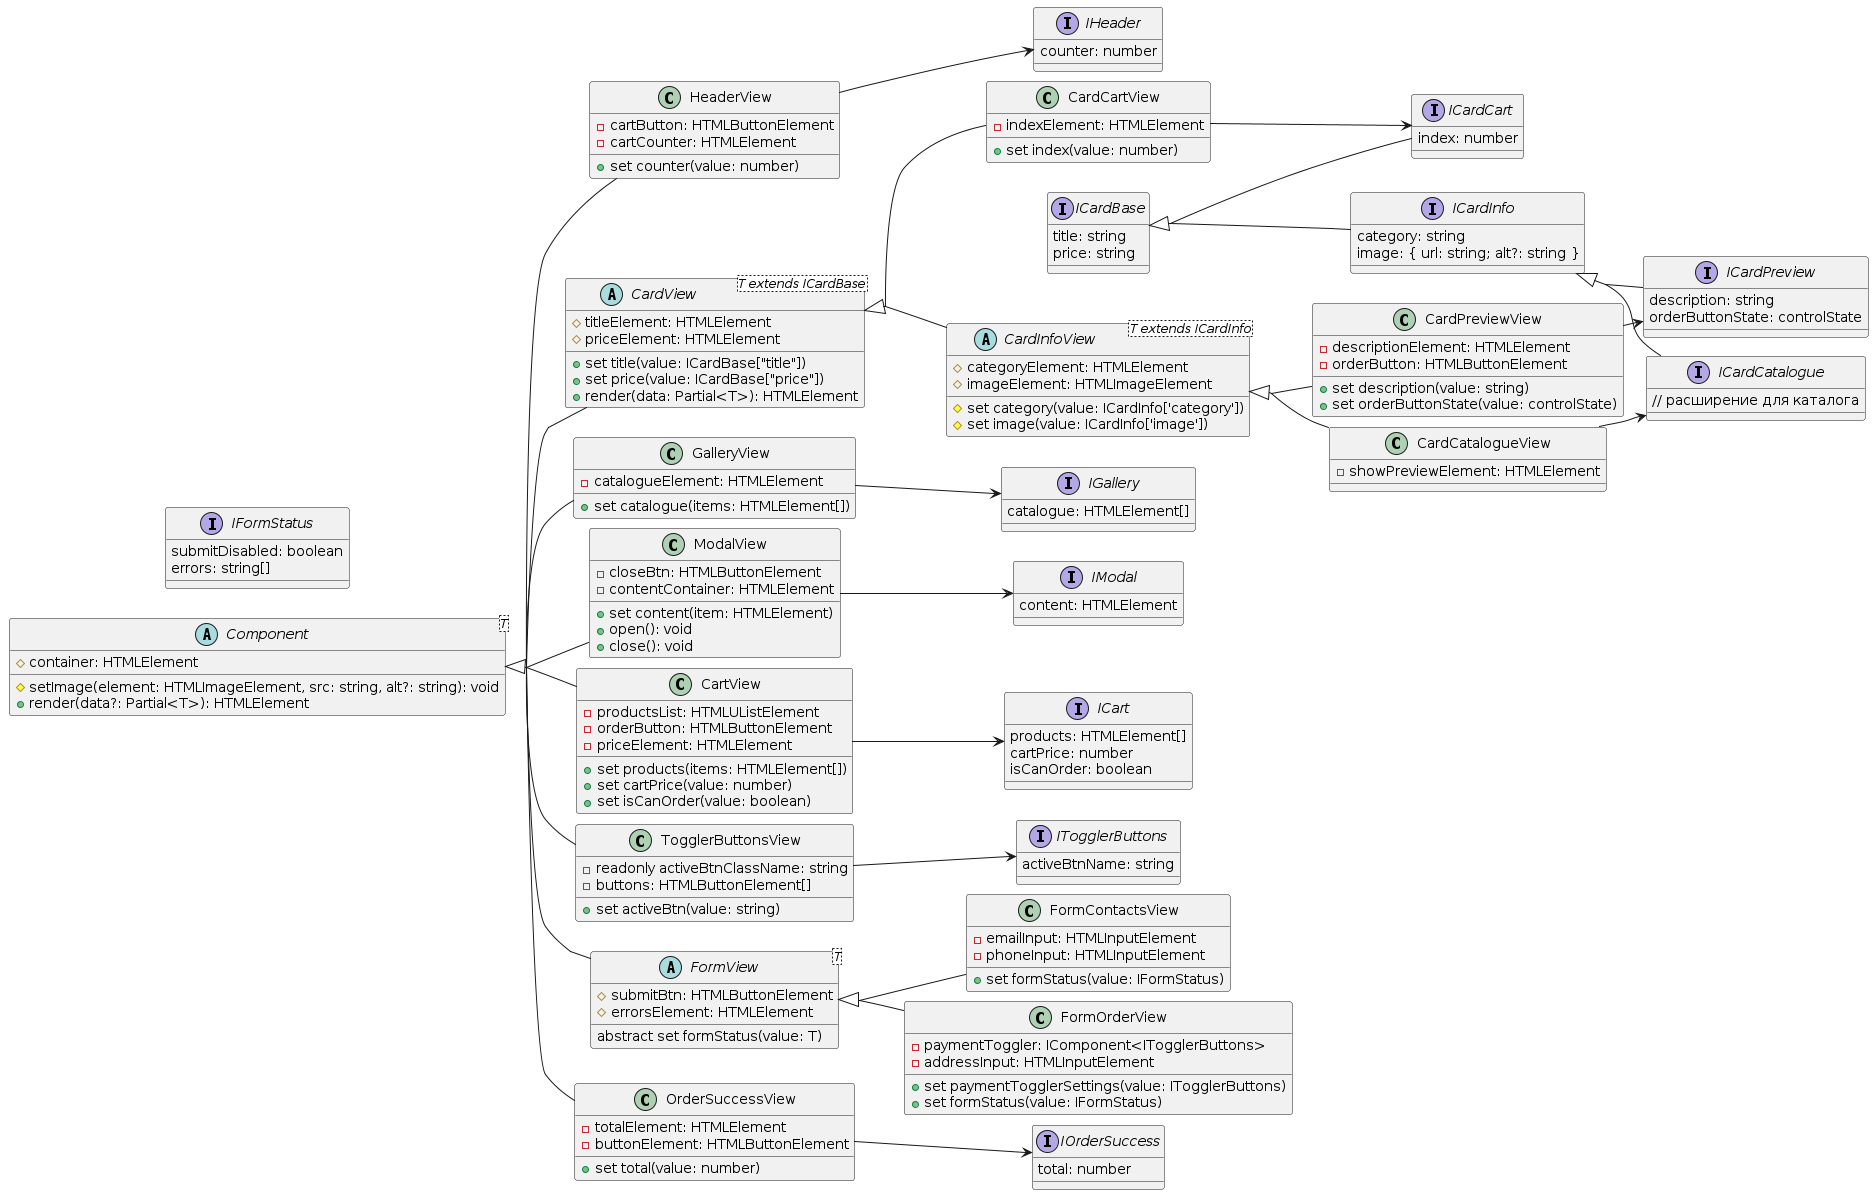

The diagram above was rendered by PlantUML. Its source (embedded in the PNG):
@startuml Classes diagram

left to right direction
skinparam groupInheritance 2
skinparam nodesep 10
skinparam ranksep 20


abstract class Component<T> {
  # container: HTMLElement
  # setImage(element: HTMLImageElement, src: string, alt?: string): void
  + render(data?: Partial<T>): HTMLElement
}

'----Хедер-----'
interface IHeader {
  counter: number
}

class HeaderView extends Component {
  -cartButton: HTMLButtonElement
  -cartCounter: HTMLElement
  + set counter(value: number)
}

HeaderView --> IHeader

'-----Карточки------'
'---Базовый класс---'
interface ICardBase {
  title: string
  price: string
}

abstract class CardView<T extends ICardBase> extends Component {
  #titleElement: HTMLElement
  #priceElement: HTMLElement

  + set title(value: ICardBase["title"])
  + set price(value: ICardBase["price"])
  + render(data: Partial<T>): HTMLElement
}


interface ICardInfo extends ICardBase {
  category: string
  image: { url: string; alt?: string }
}

interface ICardCatalogue extends ICardInfo {
  // расширение для каталога
}

'-----Карточка для каталога---'

abstract class CardInfoView<T extends ICardInfo> extends CardView {
  #categoryElement: HTMLElement
  #imageElement: HTMLImageElement

  # set category(value: ICardInfo['category'])
  # set image(value: ICardInfo['image'])
}

class CardCatalogueView extends CardInfoView {
  -showPreviewElement: HTMLElement
}

'-----Карточка для превью---'

'type controlState = { text: string; disabled: boolean }'

interface ICardPreview extends ICardInfo {
  description: string
  orderButtonState: controlState
}

class CardPreviewView extends CardInfoView {
  -descriptionElement: HTMLElement
  -orderButton: HTMLButtonElement

  + set description(value: string)
  + set orderButtonState(value: controlState)
}

CardPreviewView --> ICardPreview

'---Карточка для корзины----'
interface ICardCart extends ICardBase {
  index: number
}

class CardCartView extends CardView {
  -indexElement: HTMLElement
  + set index(value: number)
}

CardCatalogueView --> ICardCatalogue
CardCartView --> ICardCart

'---Каталог ---'
interface IGallery {
  catalogue: HTMLElement[]
}

class GalleryView extends Component {
  -catalogueElement: HTMLElement
  + set catalogue(items: HTMLElement[])
}

GalleryView --> IGallery

'------Модалка---------'
interface IModal {
  content: HTMLElement
}

class ModalView extends Component {
  -closeBtn: HTMLButtonElement
  -contentContainer: HTMLElement
  + set content(item: HTMLElement)
  + open(): void
  + close(): void
}

ModalView --> IModal

'---Корзина ---'
interface ICart {
  products: HTMLElement[]
  cartPrice: number
  isCanOrder: boolean
}

class CartView extends Component {
  -productsList: HTMLUListElement
  -orderButton: HTMLButtonElement
  -priceElement: HTMLElement
  + set products(items: HTMLElement[])
  + set cartPrice(value: number)
  + set isCanOrder(value: boolean)
}

CartView --> ICart

'-----Кнопки----'
interface ITogglerButtons {
  activeBtnName: string
}

class TogglerButtonsView extends Component {
  -readonly activeBtnClassName: string
  -buttons: HTMLButtonElement[]
  + set activeBtn(value: string)
}

TogglerButtonsView --> ITogglerButtons

'---Формы----'
interface IFormStatus {
  submitDisabled: boolean
  errors: string[]
}

abstract class FormView<T> extends Component {
  #submitBtn: HTMLButtonElement
  #errorsElement: HTMLElement
  abstract set formStatus(value: T)
}

class FormOrderView extends FormView {
  -paymentToggler: IComponent<ITogglerButtons>
  -addressInput: HTMLInputElement
  + set paymentTogglerSettings(value: ITogglerButtons)
  + set formStatus(value: IFormStatus)
}

class FormContactsView extends FormView {
  -emailInput: HTMLInputElement
  -phoneInput: HTMLInputElement
  + set formStatus(value: IFormStatus)
}

'----Заказ успешен--'
interface IOrderSuccess {
  total: number
}

class OrderSuccessView extends Component {
  -totalElement: HTMLElement
  -buttonElement: HTMLButtonElement
  + set total(value: number)
}

OrderSuccessView --> IOrderSuccess

'hide <<interface>>
'hide class circle
'hide interface circle
@enduml